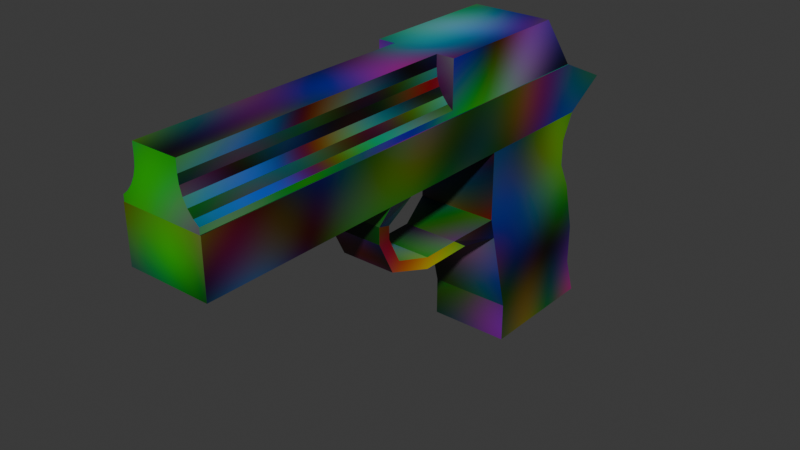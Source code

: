 # Source: test.blend  (saved by Blender 5.1.30; exported with 4.5.12 LTS)
import bpy
from mathutils import Matrix  # noqa: F401  (used for matrix-valued properties, if any)

bpy.ops.wm.read_factory_settings(use_empty=True)
scene = bpy.context.scene
scene.name = 'Scene'

# ---- materials (node trees are filled in below, after node groups)
mat_material = bpy.data.materials.new('Material')
mat_material.alpha_threshold = 0.0
mat_material.use_backface_culling_lightprobe_volume = False
mat_material.roughness = 0.5
mat_material.line_color = (0.0, 0.0, 0.0, 1.0)

# ---- material node trees
mat_material.use_nodes = True; mat_material.node_tree.nodes.clear()
_N = mat_material.node_tree.nodes; _L = mat_material.node_tree.links
n0 = _N.new('ShaderNodeOutputMaterial'); n0.name = 'Material Output'; n0.location = (200, 100)
n1 = _N.new('ShaderNodeBsdfPrincipled'); n1.name = 'Principled BSDF'; n1.location = (-200, 100)
n2 = _N.new('ShaderNodeTexNoise'); n2.name = 'Noise Texture'; n2.location = (-395, 100)
n2.width = 145
n2.noise_type = 'RIDGED_MULTIFRACTAL'
n3 = _N.new('ShaderNodeTexCoord'); n3.name = 'Texture Coordinate'; n3.location = (-585, 100)
_L.new(n1.outputs[0], n0.inputs[0])
_L.new(n2.outputs[1], n1.inputs[0])
_L.new(n3.outputs[2], n2.inputs[0])
n0.is_active_output = True

# ---- world
world_world = bpy.data.worlds.new('World'); scene.world = world_world
world_world.use_nodes = True; world_world.node_tree.nodes.clear()
_N = world_world.node_tree.nodes; _L = world_world.node_tree.links
n0 = _N.new('ShaderNodeOutputWorld'); n0.name = 'World Output'; n0.location = (200, 100)
n1 = _N.new('ShaderNodeBackground'); n1.name = 'Background'; n1.location = (-200, 100)
n1.inputs[0].default_value = (0.05088, 0.05088, 0.05088, 1.0)
_L.new(n1.outputs[0], n0.inputs[0])
n0.is_active_output = True
world_world.color = (0.05088, 0.05088, 0.05088)
world_world.sun_shadow_jitter_overblur = 0.0

# ---- meshes
me_cube = bpy.data.meshes.new('Cube')
me_cube.from_pydata([(-0.3137, 1.929, 0.2), (0.3137, 1.6, 0.0), (0.3137, -2.0, 0.0), (0.3137, 1.929, 0.2), (0.3137, 1.5, -0.2), (-0.3137, -2.0, 0.0), (0.3137, 1.5, 0.4), (-0.3137, 1.5, 0.4), (-0.3137, 1.5, -0.2), (-0.3137, 1.6, 0.0), (-0.3137, -2.0, 0.4049), (0.3137, -2.0, 0.4049), (-0.3137, 1.5, -0.4), (0.3137, 1.5, -0.4), (-0.3137, 1.6, -0.6), (0.3137, 1.6, -0.6), (-0.3137, 1.7, -1.0), (0.3137, 1.7, -1.0), (-0.3137, 1.7, -1.318), (0.3137, 1.7, -1.318), (-0.3137, 1.8, -1.618), (0.3137, 1.8, -1.618), (-0.3137, 0.8, -1.618), (0.3137, 0.8, -1.618), (-0.3137, 0.8, -1.318), (0.3137, 0.8, -1.318), (-0.3137, 0.6, -0.5182), (0.3137, 0.6, -0.5182), (-0.3137, 0.6, 0.0), (0.3137, 0.6, 0.0), (-0.2137, 0.3, -0.6), (0.2137, 0.3, -0.6), (-0.2137, 0.0, -0.6), (0.2137, 0.0, -0.6), (-0.2137, -0.3, -0.5), (0.2137, -0.3, -0.5), (-0.2137, -0.4, -0.3), (0.2137, -0.4, -0.3), (-0.2137, -0.4, -0.2), (0.2137, -0.4, -0.2), (-0.3137, -0.3, 0.0), (0.3137, -0.3, 0.0), (-0.3137, 0.6394, -0.6758), (0.3137, 0.6394, -0.6758), (-0.2137, 0.43, -0.69), (0.2137, 0.43, -0.69), (-0.2137, 0.0, -0.69), (0.2137, 0.0, -0.69), (-0.2137, -0.3677, -0.5588), (0.2137, -0.3677, -0.5588), (-0.2137, -0.4952, -0.3038), (0.2137, -0.4952, -0.3038), (0.2137, -0.4952, -0.1763), (-0.3137, -0.5, 0.0), (0.3137, -0.5, 0.0), (-0.2137, -0.4952, -0.1763)], [], [(9, 7, 0), (9, 1, 2, 5), (1, 9, 0, 3), (8, 9, 1, 4), (6, 1, 3), (2, 11, 10, 5), (0, 7, 6, 3), (12, 13, 15, 14), (14, 15, 17, 16), (16, 17, 19, 18), (18, 19, 21, 20), (20, 21, 23, 22), (22, 23, 25, 24), (24, 25, 27, 26), (35, 49, 47, 33), (1, 6, 11, 2), (5, 10, 7, 9), (12, 8, 4, 13), (1, 29, 27, 25, 23, 21, 19, 17, 15, 13, 4), (8, 12, 14, 16, 18, 20, 22, 24, 26, 28, 9), (40, 41, 54, 53), (32, 46, 48, 34), (39, 52, 51, 37), (36, 50, 55, 38), (33, 47, 45, 31), (30, 44, 46, 32), (37, 51, 49, 35), (34, 48, 50, 36), (41, 54, 52, 39), (31, 45, 43, 27), (43, 45, 44, 42), (45, 47, 46, 44), (47, 49, 48, 46), (49, 51, 50, 48), (51, 52, 55, 50), (52, 54, 53, 55), (26, 42, 44, 30), (38, 55, 53, 40), (26, 27, 29, 28), (26, 30, 31, 27), (30, 32, 33, 31), (32, 34, 35, 33), (34, 36, 37, 35), (36, 38, 39, 37), (41, 39, 38, 40), (7, 10, 11, 6)])
_uv = me_cube.uv_layers.new(name='UVMap')
_uv.uv.foreach_set('vector', [0.7098, 0.6111, 0.7774, 0.5942, 0.7436, 0.6667, 0.1093, 0.6111, 0.003376, 0.6111, 0.003376, 0.003376, 0.1093, 0.003376, 0.8512, 0.6735, 0.8512, 0.7794, 0.7862, 0.7794, 0.7862, 0.6735, 0.8239, 0.7861, 0.7862, 0.7861, 0.7862, 0.892, 0.8239, 0.892, 0.7023, 0.07586, 0.6347, 0.05898, 0.6685, 0.003376, 0.7794, 0.7794, 0.7111, 0.7794, 0.7111, 0.6735, 0.7794, 0.6735, 0.4354, 0.7689, 0.3555, 0.7689, 0.3555, 0.663, 0.4354, 0.663, 0.7417, 0.892, 0.7417, 0.7861, 0.7794, 0.7861, 0.7794, 0.892, 0.6347, 0.7794, 0.6347, 0.6735, 0.7043, 0.6735, 0.7043, 0.7794, 0.563, 0.7147, 0.563, 0.6088, 0.6167, 0.6088, 0.6167, 0.7147, 0.563, 0.8274, 0.563, 0.7214, 0.6164, 0.7214, 0.6164, 0.8274, 0.2219, 0.7698, 0.116, 0.7698, 0.116, 0.601, 0.2219, 0.601, 0.3386, 0.7469, 0.3386, 0.8528, 0.2879, 0.8528, 0.2879, 0.7469, 0.3346, 0.7402, 0.2287, 0.7402, 0.2287, 0.601, 0.3346, 0.601, 0.4853, 0.6645, 0.4996, 0.6595, 0.488, 0.7244, 0.4748, 0.7168, 0.6347, 0.05898, 0.7023, 0.07586, 0.7031, 0.6667, 0.6347, 0.6667, 0.7098, 0.003376, 0.7782, 0.003376, 0.7774, 0.5942, 0.7098, 0.6111, 0.5436, 0.7942, 0.5098, 0.7942, 0.5098, 0.9001, 0.5436, 0.9001, 0.4497, 0.02408, 0.6172, 0.003376, 0.628, 0.09019, 0.611, 0.2284, 0.6172, 0.2786, 0.4497, 0.2993, 0.4603, 0.247, 0.4537, 0.1937, 0.4621, 0.1246, 0.4747, 0.08903, 0.4706, 0.05552, 0.6071, 0.3582, 0.6029, 0.3917, 0.6156, 0.4273, 0.624, 0.4964, 0.6174, 0.5497, 0.628, 0.602, 0.4604, 0.5813, 0.4667, 0.5311, 0.4497, 0.3929, 0.4604, 0.3061, 0.628, 0.3268, 0.5968, 0.8341, 0.5968, 0.94, 0.563, 0.94, 0.563, 0.8341, 0.5311, 0.7168, 0.5179, 0.7244, 0.5064, 0.6595, 0.5206, 0.6645, 0.4497, 0.6247, 0.4542, 0.6088, 0.4729, 0.6195, 0.4644, 0.6331, 0.5416, 0.6331, 0.533, 0.6195, 0.5517, 0.6088, 0.5562, 0.6247, 0.4748, 0.7168, 0.488, 0.7244, 0.452, 0.7874, 0.4497, 0.7608, 0.5562, 0.7608, 0.5539, 0.7874, 0.5179, 0.7244, 0.5311, 0.7168, 0.4644, 0.6331, 0.4729, 0.6195, 0.4996, 0.6595, 0.4853, 0.6645, 0.5206, 0.6645, 0.5064, 0.6595, 0.533, 0.6195, 0.5416, 0.6331, 0.2287, 0.8596, 0.2624, 0.8596, 0.2617, 0.8938, 0.2455, 0.8973, 0.8454, 0.656, 0.8246, 0.6396, 0.8189, 0.601, 0.846, 0.601, 0.6995, 0.7861, 0.7349, 0.803, 0.7349, 0.8751, 0.6995, 0.892, 0.3555, 0.8482, 0.3555, 0.7756, 0.4276, 0.7756, 0.4276, 0.8482, 0.1819, 0.8487, 0.116, 0.8487, 0.116, 0.7765, 0.1819, 0.7765, 0.4036, 0.9271, 0.3555, 0.9271, 0.3555, 0.855, 0.4036, 0.855, 0.8522, 0.8583, 0.8307, 0.8583, 0.8307, 0.7861, 0.8522, 0.7861, 0.2185, 0.8656, 0.1887, 0.8824, 0.1887, 0.7765, 0.2185, 0.7934, 0.7849, 0.601, 0.8121, 0.601, 0.8063, 0.6396, 0.7856, 0.656, 0.3217, 0.8973, 0.3056, 0.8938, 0.3048, 0.8596, 0.3386, 0.8596, 0.443, 0.5503, 0.443, 0.6562, 0.3555, 0.6562, 0.3555, 0.5503, 0.2287, 0.7469, 0.2812, 0.7638, 0.2812, 0.836, 0.2287, 0.8528, 0.05402, 0.911, 0.003376, 0.911, 0.003376, 0.8389, 0.05402, 0.8389, 0.5031, 0.8663, 0.4497, 0.8663, 0.4497, 0.7942, 0.5031, 0.7942, 0.1538, 0.9276, 0.116, 0.9276, 0.116, 0.8554, 0.1538, 0.8554, 0.4272, 0.9271, 0.4104, 0.9271, 0.4104, 0.855, 0.4272, 0.855, 0.6347, 0.7861, 0.6725, 0.803, 0.6725, 0.8751, 0.6347, 0.892, 0.116, 0.5942, 0.116, 0.003376, 0.2219, 0.003376, 0.2219, 0.5942])
me_cube.materials.append(mat_material)
me_cube.use_mirror_x = True
me_cube.use_mirror_vertex_groups = False
me_cube.update()
me_cube_001 = bpy.data.meshes.new('Cube.001')
me_cube_001.from_pydata([(0.3073, 1.5, 0.4), (-0.3073, 1.5, 0.4), (-0.3073, -2.0, 0.4049), (0.3073, -2.0, 0.4049), (0.3073, 1.2, 0.8), (-0.3073, 1.2, 0.8), (-0.179, 0.1208, 0.7749), (-0.1728, 0.1208, 0.7119), (-0.179, 0.1208, 0.6489), (-0.1973, 0.1208, 0.5883), (-0.2272, 0.1208, 0.5325), (-0.2673, 0.1208, 0.4836), (-0.1728, -2.0, 0.8), (-0.2673, -2.0, 0.4836), (-0.3073, -2.0, 0.4507), (-0.1728, -2.0, 0.7119), (-0.1973, -2.0, 0.5883), (-0.179, -2.0, 0.6489), (-0.2272, -2.0, 0.5325), (-0.3073, 0.1208, 0.8), (-0.1728, 0.1208, 0.8), (-0.1866, 0.1208, 0.8), (-0.179, 0.1208, 0.8), (-0.3073, 0.1208, 0.4507), (0.2673, 0.1208, 0.4836), (0.2272, 0.1208, 0.5325), (0.1973, 0.1208, 0.5883), (0.179, 0.1208, 0.6489), (0.1728, 0.1208, 0.7119), (0.179, 0.1208, 0.7749), (0.1728, -2.0, 0.7119), (0.1973, -2.0, 0.5883), (0.179, -2.0, 0.6489), (0.2272, -2.0, 0.5325), (0.3073, -2.0, 0.4507), (0.2673, -2.0, 0.4836), (0.1728, -2.0, 0.8), (0.3073, 0.1208, 0.8), (0.3073, 0.1208, 0.4507), (0.179, 0.1208, 0.8), (0.1728, 0.1208, 0.8), (0.1866, 0.1208, 0.8)], [], [(13, 14, 2, 3, 34, 35, 33, 31, 32, 30, 36, 12, 15, 17, 16, 18), (34, 3, 0, 4, 37, 38), (37, 4, 5, 19, 21, 22, 20, 12, 36, 40, 39, 41), (19, 5, 1, 2, 14, 23), (5, 4, 0, 1), (1, 0, 3, 2), (15, 7, 8, 17), (17, 8, 9, 16), (16, 9, 10, 18), (18, 10, 11, 13), (13, 11, 23, 14), (20, 7, 15, 12), (23, 11, 10, 9, 8, 7, 6, 21, 19), (21, 6, 22), (6, 7, 20, 22), (38, 24, 35, 34), (35, 24, 25, 33), (33, 25, 26, 31), (31, 26, 27, 32), (32, 27, 28, 30), (39, 29, 41), (41, 29, 28, 27, 26, 25, 24, 38, 37), (36, 30, 28, 40), (40, 28, 29, 39)])
_uv = me_cube_001.uv_layers.new(name='UVMap')
_uv.uv.foreach_set('vector', [0.0568, 0.7351, 0.06233, 0.7284, 0.07008, 0.7284, 0.07008, 0.8321, 0.06233, 0.8321, 0.0568, 0.8254, 0.04854, 0.8186, 0.03911, 0.8135, 0.02888, 0.8104, 0.01825, 0.8094, 0.003376, 0.8094, 0.003376, 0.7511, 0.01825, 0.7511, 0.02888, 0.75, 0.03911, 0.7469, 0.04854, 0.7419, 0.8446, 0.003376, 0.8524, 0.003387, 0.8524, 0.5942, 0.7849, 0.5435, 0.7852, 0.3613, 0.8441, 0.3614, 0.443, 0.3614, 0.443, 0.5436, 0.3392, 0.5436, 0.3392, 0.3614, 0.3596, 0.3614, 0.3609, 0.3614, 0.3619, 0.3614, 0.3619, 0.003376, 0.4202, 0.003376, 0.4202, 0.3614, 0.4213, 0.3614, 0.4226, 0.3614, 0.9263, 0.3613, 0.9266, 0.5435, 0.8591, 0.5942, 0.8591, 0.003387, 0.8669, 0.003376, 0.8674, 0.3614, 0.003376, 0.7216, 0.003376, 0.6179, 0.08778, 0.6179, 0.08778, 0.7216, 0.3325, 0.5942, 0.2287, 0.5942, 0.2287, 0.003376, 0.3325, 0.003376, 0.8766, 0.959, 0.8766, 0.601, 0.8873, 0.601, 0.8873, 0.959, 0.894, 0.959, 0.894, 0.601, 0.9047, 0.601, 0.9047, 0.959, 0.09453, 0.9759, 0.09453, 0.6179, 0.1052, 0.6179, 0.1052, 0.9759, 0.8591, 0.959, 0.8591, 0.601, 0.8698, 0.601, 0.8698, 0.959, 0.9724, 0.7262, 0.9724, 0.3681, 0.9811, 0.3681, 0.9811, 0.7262, 0.9333, 0.003376, 0.9482, 0.003376, 0.9482, 0.3614, 0.9333, 0.3614, 0.6262, 0.8931, 0.6195, 0.8875, 0.6127, 0.8793, 0.6077, 0.8698, 0.6046, 0.8596, 0.6035, 0.849, 0.6046, 0.8383, 0.6058, 0.8341, 0.6262, 0.8341, 0.6058, 0.8341, 0.6046, 0.8383, 0.6046, 0.8341, 0.6046, 0.8383, 0.6035, 0.849, 0.6035, 0.8341, 0.6046, 0.8341, 0.9966, 0.7262, 0.9879, 0.7262, 0.9879, 0.3681, 0.9966, 0.3681, 0.9657, 0.003376, 0.9657, 0.3614, 0.955, 0.3614, 0.955, 0.003376, 0.9657, 0.3681, 0.9657, 0.7262, 0.955, 0.7262, 0.955, 0.3681, 0.9221, 0.601, 0.9221, 0.959, 0.9115, 0.959, 0.9115, 0.601, 0.9831, 0.003376, 0.9831, 0.3614, 0.9724, 0.3614, 0.9724, 0.003376, 0.08244, 0.8389, 0.08244, 0.8431, 0.08115, 0.8389, 0.08115, 0.8389, 0.08244, 0.8431, 0.08349, 0.8537, 0.08244, 0.8644, 0.07934, 0.8746, 0.0743, 0.884, 0.06752, 0.8923, 0.06077, 0.8978, 0.06077, 0.8389, 0.9333, 0.3681, 0.9482, 0.3681, 0.9482, 0.7262, 0.9333, 0.7262, 0.08349, 0.8389, 0.08349, 0.8537, 0.08244, 0.8431, 0.08244, 0.8389])
me_cube_001.materials.append(mat_material)
me_cube_001.materials.append(None)
me_cube_001.use_mirror_x = True
me_cube_001.use_mirror_vertex_groups = False
me_cube_001.update()
arm_armature = bpy.data.armatures.new('Armature')  # bones are not reproduced

# ---- objects
ob_body = bpy.data.objects.new('Body', me_cube)
ob_pic1 = bpy.data.objects.new('pic1', None)
ob_pic2 = bpy.data.objects.new('pic2', None)
ob_slide = bpy.data.objects.new('Slide', me_cube_001)
ob_armature = bpy.data.objects.new('Armature', arm_armature)

# ---- transforms, parenting, visibility, modifiers, constraints
ob_body.location = (0.0, 0.0, 0.0)
ob_body.lock_rotations_4d = False
ob_body.empty_display_type = 'ARROWS'
ob_body.lineart.crease_threshold = 0.0
ob_body.use_mesh_mirror_x = True
ob_pic1.location = (6.557e-08, -2.5, 2.9)
ob_pic1.rotation_euler = (1.571, 0.0, 1.571)
ob_pic1.empty_display_type = 'IMAGE'
ob_pic1.empty_display_size = 5.0
ob_pic1.empty_image_depth = 'BACK'
ob_pic2.location = (6.557e-08, 2.5, 2.9)
ob_pic2.rotation_euler = (1.571, 0.0, 1.571)
ob_pic2.empty_display_type = 'IMAGE'
ob_pic2.empty_display_size = 5.0
ob_pic2.empty_image_depth = 'BACK'
ob_slide.parent = ob_armature
ob_slide.matrix_parent_inverse = Matrix(((1.0, -0.0, 0.0, -0.0), (-0.0, 1.0, -0.0, -0.7873), (0.0, -0.0, 1.0, 0.4876), (-0.0, 0.0, -0.0, 1.0)))
ob_slide.location = (0.0, 0.0, 0.0)
ob_slide.lock_rotations_4d = False
ob_slide.empty_display_type = 'ARROWS'
ob_slide.lineart.crease_threshold = 0.0
ob_slide.use_mesh_mirror_x = True
_vg = ob_slide.vertex_groups.new(name='Bone')
for _i, _w in zip([0, 1, 4, 5], [0.7728, 0.7663, 0.5327, 0.5237]): _vg.add([_i], _w, 'REPLACE')
_vg = ob_slide.vertex_groups.new(name='Bone.001')
for _i, _w in zip([0, 1, 2, 3, 4, 5], [0.2272, 0.2337, 1.069, 0.9892, 0.4673, 0.4763]): _vg.add([_i], _w, 'REPLACE')
_m = ob_slide.modifiers.new('Armature', 'ARMATURE')
_m.object = ob_armature
ob_armature.location = (0.0, 0.7873, -0.4876)

# ---- collection membership
scene.collection.objects.link(ob_body)
scene.collection.objects.link(ob_pic1)
scene.collection.objects.link(ob_pic2)
scene.collection.objects.link(ob_slide)
scene.collection.objects.link(ob_armature)

# ---- scene / render settings (as saved in the file)
scene.frame_start = 1; scene.frame_end = 250; scene.frame_set(1)
scene.render.engine = 'BLENDER_EEVEE_NEXT'
scene.render.bake_bias = 0.0
scene.render.bake_samples = 0
scene.cycles.sampling_pattern = 'TABULATED_SOBOL'
scene.eevee.use_volume_custom_range = False
bpy.context.view_layer.update()

# ---- added for rendering (the .blend has no active camera and no usable light): camera, sun
cam_auto = bpy.data.cameras.new('AutoCamera')
cam_auto.lens = 50.0
cam_auto.sensor_width = 36.0
cam_auto.clip_end = 1000.0
ob_auto_camera = bpy.data.objects.new('AutoCamera', cam_auto)
scene.collection.objects.link(ob_auto_camera)
ob_auto_camera.location = (4.30813, -5.20507, 3.03741)
ob_auto_camera.rotation_euler = (1.09748, -7.21219e-08, 0.694738)
scene.camera = ob_auto_camera
light_auto_sun = bpy.data.lights.new('AutoSun', 'SUN')
light_auto_sun.energy = 3.0
light_auto_sun.angle = 0.0523599
ob_auto_sun = bpy.data.objects.new('AutoSun', light_auto_sun)
scene.collection.objects.link(ob_auto_sun)
ob_auto_sun.rotation_euler = (0.872665, 0.174533, 0.523599)
bpy.context.view_layer.update()
